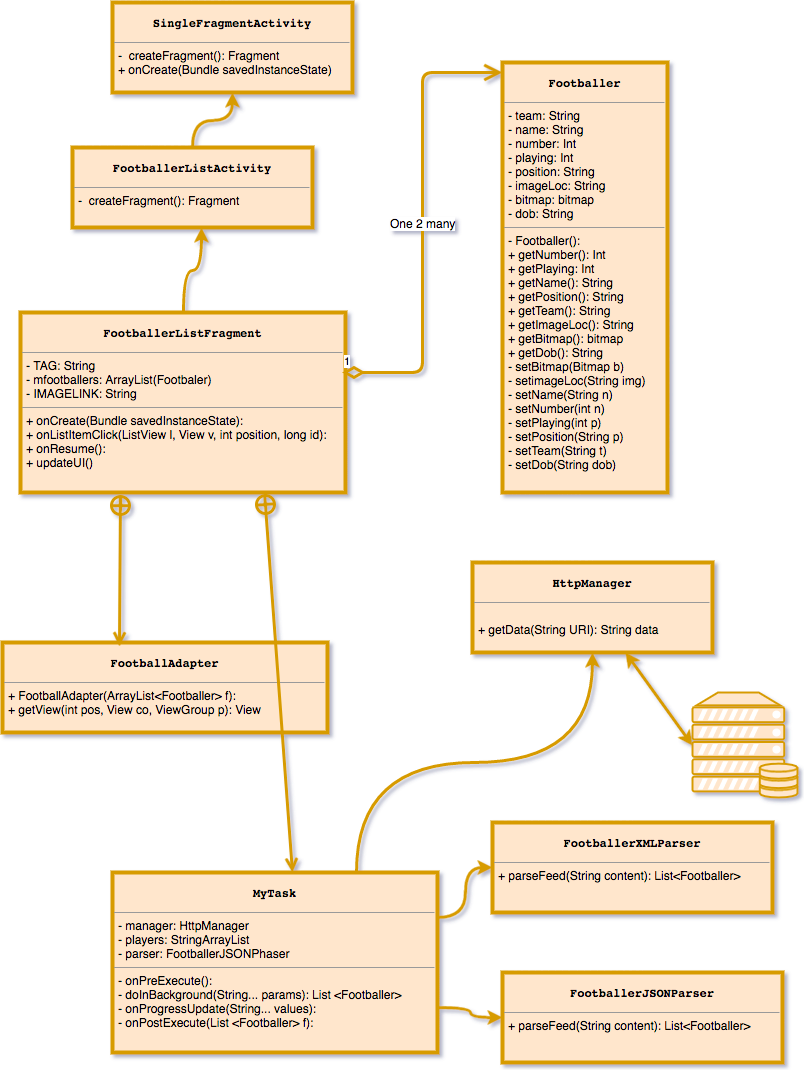

The diagram above was exported from draw.io. Its source (the exported page's mxGraphModel, read from the mxfile embedded in the PNG):
<mxGraphModel dx="727" dy="402" grid="1" gridSize="10" guides="1" tooltips="1" connect="1" arrows="1" fold="1" page="1" pageScale="1" pageWidth="826" pageHeight="1169" background="#ffffff" math="0" shadow="0">
  <root>
    <mxCell id="0" />
    <mxCell id="1" parent="0" />
    <mxCell id="6a2f8d20bdea9ba-9" value="&lt;pre style=&quot;text-align: center&quot;&gt;&lt;span&gt;&lt;b&gt;Footballer&lt;/b&gt;&lt;/span&gt;&lt;/pre&gt;&lt;hr size=&quot;1&quot;&gt;&lt;p style=&quot;margin: 0px ; margin-left: 4px&quot;&gt;&lt;span&gt;-&amp;nbsp;&lt;/span&gt;&lt;span&gt;team:&amp;nbsp;&lt;/span&gt;&lt;span&gt;String&lt;/span&gt;&lt;br&gt;&lt;/p&gt;&lt;p style=&quot;margin: 0px ; margin-left: 4px&quot;&gt;&lt;span&gt;-&amp;nbsp;&lt;/span&gt;&lt;span&gt;name: String&lt;/span&gt;&lt;/p&gt;&lt;p style=&quot;margin: 0px ; margin-left: 4px&quot;&gt;&lt;span&gt;- number&lt;/span&gt;&lt;span&gt;: Int&lt;/span&gt;&lt;/p&gt;&lt;p style=&quot;margin: 0px ; margin-left: 4px&quot;&gt;&lt;span&gt;-&amp;nbsp;&lt;/span&gt;&lt;span&gt;playing: Int&lt;/span&gt;&lt;/p&gt;&lt;p style=&quot;margin: 0px ; margin-left: 4px&quot;&gt;-&amp;nbsp;&lt;span&gt;position: String&lt;/span&gt;&lt;/p&gt;&lt;p style=&quot;margin: 0px ; margin-left: 4px&quot;&gt;- imageLoc: String&lt;/p&gt;&lt;p style=&quot;margin: 0px ; margin-left: 4px&quot;&gt;- bitmap: bitmap&lt;/p&gt;&lt;p style=&quot;margin: 0px ; margin-left: 4px&quot;&gt;-&amp;nbsp;&lt;span&gt;dob:&amp;nbsp;&lt;/span&gt;&lt;span&gt;String&lt;/span&gt;&lt;/p&gt;&lt;hr size=&quot;1&quot;&gt;&lt;p style=&quot;margin: 0px ; margin-left: 4px&quot;&gt;- Footballer&lt;span&gt;()&lt;/span&gt;:&lt;/p&gt;&lt;p style=&quot;margin: 0px ; margin-left: 4px&quot;&gt;+ getNumber()&lt;span&gt;: Int&lt;/span&gt;&lt;/p&gt;&lt;p style=&quot;margin: 0px ; margin-left: 4px&quot;&gt;&lt;span&gt;+ getPlaying&lt;/span&gt;&lt;span&gt;: Int&lt;/span&gt;&lt;/p&gt;&lt;p style=&quot;margin: 0px ; margin-left: 4px&quot;&gt;&lt;span&gt;+ getName()&lt;/span&gt;&lt;span&gt;: String&lt;/span&gt;&lt;/p&gt;&lt;p style=&quot;margin: 0px ; margin-left: 4px&quot;&gt;&lt;span&gt;+ getPosition()&lt;/span&gt;&lt;span&gt;: String&lt;/span&gt;&lt;/p&gt;&lt;p style=&quot;margin: 0px ; margin-left: 4px&quot;&gt;&lt;span&gt;+ getTeam()&lt;/span&gt;&lt;span&gt;: String&lt;/span&gt;&lt;/p&gt;&lt;p style=&quot;margin: 0px ; margin-left: 4px&quot;&gt;&lt;span&gt;+ getImageLoc(): String&lt;/span&gt;&lt;/p&gt;&lt;p style=&quot;margin: 0px ; margin-left: 4px&quot;&gt;&lt;span&gt;+ getBitmap(): bitmap&lt;/span&gt;&lt;/p&gt;&lt;p style=&quot;margin: 0px ; margin-left: 4px&quot;&gt;&lt;span&gt;+ getDob(): String&lt;/span&gt;&lt;/p&gt;&lt;p style=&quot;margin: 0px ; margin-left: 4px&quot;&gt;&lt;span&gt;- setBitmap(Bitmap b&lt;/span&gt;)&lt;/p&gt;&lt;p style=&quot;margin: 0px ; margin-left: 4px&quot;&gt;- setimageLoc(String img)&lt;/p&gt;&lt;p style=&quot;margin: 0px ; margin-left: 4px&quot;&gt;- setName(String n)&lt;/p&gt;&lt;p style=&quot;margin: 0px ; margin-left: 4px&quot;&gt;- setNumber(int n)&lt;/p&gt;&lt;p style=&quot;margin: 0px ; margin-left: 4px&quot;&gt;- setPlaying(int p)&lt;/p&gt;&lt;p style=&quot;margin: 0px ; margin-left: 4px&quot;&gt;&lt;span&gt;- setPosition(String p)&lt;/span&gt;&lt;/p&gt;&lt;p style=&quot;margin: 0px ; margin-left: 4px&quot;&gt;- setTeam(String t)&lt;/p&gt;&lt;p style=&quot;margin: 0px ; margin-left: 4px&quot;&gt;&lt;span&gt;- setDob(String dob)&lt;/span&gt;&lt;/p&gt;&lt;p style=&quot;margin: 0px ; margin-left: 4px&quot;&gt;&lt;span&gt;&lt;br&gt;&lt;/span&gt;&lt;/p&gt;" style="verticalAlign=top;align=left;overflow=fill;fontSize=12;fontFamily=Helvetica;html=1;strokeWidth=4;fillColor=#ffe6cc;strokeColor=#d79b00;" parent="1" vertex="1">
      <mxGeometry x="520" y="100" width="165" height="430" as="geometry" />
    </mxCell>
    <mxCell id="6a2f8d20bdea9ba-13" value="&lt;pre style=&quot;text-align: center&quot;&gt;&lt;span&gt;&lt;b&gt;HttpManager&lt;/b&gt;&lt;/span&gt;&lt;/pre&gt;&lt;hr size=&quot;1&quot;&gt;&lt;p style=&quot;margin: 0px ; margin-left: 4px&quot;&gt;&lt;br&gt;&lt;/p&gt;&lt;p style=&quot;margin: 0px ; margin-left: 4px&quot;&gt;+ getData(String URI): String data&lt;/p&gt;" style="verticalAlign=top;align=left;overflow=fill;fontSize=12;fontFamily=Helvetica;html=1;strokeWidth=4;fillColor=#ffe6cc;strokeColor=#d79b00;" parent="1" vertex="1">
      <mxGeometry x="490" y="600" width="240" height="90" as="geometry" />
    </mxCell>
    <mxCell id="63ff2897bde07caf-2" value="&lt;pre style=&quot;text-align: center&quot;&gt;&lt;span&gt;&lt;b&gt;FootballerJSONParser&lt;/b&gt;&lt;/span&gt;&lt;/pre&gt;&lt;hr size=&quot;1&quot;&gt;&lt;p style=&quot;margin: 0px ; margin-left: 4px&quot;&gt;&lt;span&gt;+&amp;nbsp;&lt;/span&gt;&lt;span&gt;parseFeed&lt;/span&gt;&lt;span&gt;(&lt;/span&gt;&lt;span&gt;String&lt;/span&gt;&lt;span&gt; content&lt;/span&gt;&lt;span&gt;)&lt;/span&gt;&lt;span&gt;:&amp;nbsp;&lt;/span&gt;&lt;span&gt;List&lt;/span&gt;&lt;span&gt;&amp;lt;Footballer&amp;gt;&lt;/span&gt;&lt;/p&gt;&lt;p style=&quot;margin: 0px ; margin-left: 4px&quot;&gt;&lt;br&gt;&lt;/p&gt;&lt;p style=&quot;margin: 0px ; margin-left: 4px&quot;&gt;&lt;span&gt;&lt;br&gt;&lt;/span&gt;&lt;/p&gt;" style="verticalAlign=top;align=left;overflow=fill;fontSize=12;fontFamily=Helvetica;html=1;strokeWidth=4;fillColor=#ffe6cc;strokeColor=#d79b00;" vertex="1" parent="1">
      <mxGeometry x="520" y="1010" width="280" height="90" as="geometry" />
    </mxCell>
    <mxCell id="63ff2897bde07caf-3" value="&lt;pre style=&quot;text-align: center&quot;&gt;&lt;span&gt;&lt;b&gt;FootballerXMLParser&lt;/b&gt;&lt;/span&gt;&lt;/pre&gt;&lt;hr size=&quot;1&quot;&gt;&lt;p style=&quot;margin: 0px ; margin-left: 4px&quot;&gt;&lt;span&gt;+&amp;nbsp;&lt;/span&gt;&lt;span&gt;parseFeed&lt;/span&gt;&lt;span&gt;(&lt;/span&gt;&lt;span&gt;String&lt;/span&gt;&lt;span&gt; content&lt;/span&gt;&lt;span&gt;)&lt;/span&gt;&lt;span&gt;:&amp;nbsp;&lt;/span&gt;&lt;span&gt;List&lt;/span&gt;&lt;span&gt;&amp;lt;Footballer&amp;gt;&lt;/span&gt;&lt;/p&gt;&lt;p style=&quot;margin: 0px ; margin-left: 4px&quot;&gt;&lt;br&gt;&lt;/p&gt;&lt;p style=&quot;margin: 0px ; margin-left: 4px&quot;&gt;&lt;span&gt;&lt;br&gt;&lt;/span&gt;&lt;/p&gt;" style="verticalAlign=top;align=left;overflow=fill;fontSize=12;fontFamily=Helvetica;html=1;strokeWidth=4;fillColor=#ffe6cc;strokeColor=#d79b00;" vertex="1" parent="1">
      <mxGeometry x="510" y="860" width="280" height="90" as="geometry" />
    </mxCell>
    <mxCell id="63ff2897bde07caf-4" value="&lt;pre style=&quot;text-align: center&quot;&gt;&lt;b&gt;SingleFragmentActivity&lt;/b&gt;&lt;/pre&gt;&lt;hr size=&quot;1&quot;&gt;&lt;p style=&quot;margin: 0px ; margin-left: 4px&quot;&gt;- &amp;nbsp;createFragment&lt;span&gt;()&lt;/span&gt;:&amp;nbsp;&lt;span&gt;Fragment&lt;/span&gt;&lt;/p&gt;&lt;p style=&quot;margin: 0px ; margin-left: 4px&quot;&gt;+&amp;nbsp;&lt;span&gt;onCreate&lt;/span&gt;&lt;span&gt;(Bundle savedInstanceState)&lt;/span&gt;&lt;/p&gt;&lt;p style=&quot;margin: 0px ; margin-left: 4px&quot;&gt;&lt;span&gt;&lt;br&gt;&lt;/span&gt;&lt;/p&gt;" style="verticalAlign=top;align=left;overflow=fill;fontSize=12;fontFamily=Helvetica;html=1;strokeWidth=4;fillColor=#ffe6cc;strokeColor=#d79b00;" vertex="1" parent="1">
      <mxGeometry x="130" y="40" width="240" height="90" as="geometry" />
    </mxCell>
    <mxCell id="63ff2897bde07caf-11" style="edgeStyle=orthogonalEdgeStyle;curved=1;html=1;exitX=0.5;exitY=0;entryX=0.538;entryY=1;entryPerimeter=0;jettySize=auto;orthogonalLoop=1;strokeWidth=3;fillColor=#ffe6cc;strokeColor=#d79b00;" edge="1" parent="1" source="63ff2897bde07caf-5" target="63ff2897bde07caf-6">
      <mxGeometry relative="1" as="geometry" />
    </mxCell>
    <mxCell id="63ff2897bde07caf-5" value="&lt;pre style=&quot;text-align: center&quot;&gt;&lt;span&gt;&lt;b&gt;FootballerListFragment&lt;/b&gt;&lt;/span&gt;&lt;/pre&gt;&lt;hr size=&quot;1&quot;&gt;&lt;p style=&quot;margin: 0px ; margin-left: 4px&quot;&gt;&lt;span&gt;-&amp;nbsp;&lt;/span&gt;&lt;span&gt;TAG:&amp;nbsp;&lt;/span&gt;&lt;span&gt;String&lt;/span&gt;&lt;br&gt;&lt;/p&gt;&lt;p style=&quot;margin: 0px ; margin-left: 4px&quot;&gt;&lt;span&gt;-&amp;nbsp;&lt;/span&gt;&lt;span&gt;mfootballers: ArrayList(Footbaler)&lt;/span&gt;&lt;/p&gt;&lt;p style=&quot;margin: 0px ; margin-left: 4px&quot;&gt;&lt;span&gt;- IMAGELINK&lt;/span&gt;&lt;span&gt;: String&lt;/span&gt;&lt;/p&gt;&lt;hr size=&quot;1&quot;&gt;&lt;p style=&quot;margin: 0px ; margin-left: 4px&quot;&gt;+ onCreate(Bundle savedInstanceState):&lt;/p&gt;&lt;p style=&quot;margin: 0px ; margin-left: 4px&quot;&gt;+&amp;nbsp;&lt;span&gt;onListItemClick(ListView l, View v, int position, long id):&lt;/span&gt;&lt;/p&gt;&lt;p style=&quot;margin: 0px ; margin-left: 4px&quot;&gt;&lt;span&gt;+&amp;nbsp;&lt;/span&gt;&lt;span&gt;onResume():&lt;/span&gt;&lt;/p&gt;&lt;p style=&quot;margin: 0px ; margin-left: 4px&quot;&gt;&lt;span&gt;+&amp;nbsp;&lt;/span&gt;&lt;span&gt;updateUI&lt;/span&gt;&lt;span&gt;()&lt;/span&gt;&lt;/p&gt;&lt;p style=&quot;margin: 0px ; margin-left: 4px&quot;&gt;&lt;br&gt;&lt;/p&gt;&lt;p style=&quot;margin: 0px ; margin-left: 4px&quot;&gt;&lt;span&gt;&lt;br&gt;&lt;/span&gt;&lt;/p&gt;" style="verticalAlign=top;align=left;overflow=fill;fontSize=12;fontFamily=Helvetica;html=1;strokeWidth=4;fillColor=#ffe6cc;strokeColor=#d79b00;" vertex="1" parent="1">
      <mxGeometry x="38" y="350" width="325" height="180" as="geometry" />
    </mxCell>
    <mxCell id="63ff2897bde07caf-12" style="edgeStyle=orthogonalEdgeStyle;curved=1;html=1;exitX=0.5;exitY=0;entryX=0.5;entryY=1;jettySize=auto;orthogonalLoop=1;strokeWidth=3;fillColor=#ffe6cc;strokeColor=#d79b00;" edge="1" parent="1" source="63ff2897bde07caf-6" target="63ff2897bde07caf-4">
      <mxGeometry relative="1" as="geometry" />
    </mxCell>
    <mxCell id="63ff2897bde07caf-6" value="&lt;pre style=&quot;text-align: center&quot;&gt;&lt;b&gt;FootballerListActivity&lt;/b&gt;&lt;/pre&gt;&lt;hr size=&quot;1&quot;&gt;&lt;p style=&quot;margin: 0px ; margin-left: 4px&quot;&gt;- &amp;nbsp;createFragment&lt;span&gt;()&lt;/span&gt;:&amp;nbsp;&lt;span&gt;Fragment&lt;/span&gt;&lt;/p&gt;&lt;p style=&quot;margin: 0px ; margin-left: 4px&quot;&gt;&lt;span&gt;&lt;br&gt;&lt;/span&gt;&lt;/p&gt;" style="verticalAlign=top;align=left;overflow=fill;fontSize=12;fontFamily=Helvetica;html=1;strokeWidth=4;fillColor=#ffe6cc;strokeColor=#d79b00;" vertex="1" parent="1">
      <mxGeometry x="90" y="185" width="240" height="80" as="geometry" />
    </mxCell>
    <mxCell id="63ff2897bde07caf-14" style="edgeStyle=orthogonalEdgeStyle;curved=1;html=1;exitX=0.75;exitY=0;jettySize=auto;orthogonalLoop=1;strokeWidth=3;fillColor=#ffe6cc;strokeColor=#d79b00;" edge="1" parent="1" source="63ff2897bde07caf-7" target="6a2f8d20bdea9ba-13">
      <mxGeometry relative="1" as="geometry" />
    </mxCell>
    <mxCell id="63ff2897bde07caf-15" style="edgeStyle=orthogonalEdgeStyle;curved=1;html=1;exitX=1;exitY=0.25;jettySize=auto;orthogonalLoop=1;strokeWidth=3;fillColor=#ffe6cc;strokeColor=#d79b00;" edge="1" parent="1" source="63ff2897bde07caf-7" target="63ff2897bde07caf-3">
      <mxGeometry relative="1" as="geometry" />
    </mxCell>
    <mxCell id="63ff2897bde07caf-16" style="edgeStyle=orthogonalEdgeStyle;curved=1;html=1;exitX=1;exitY=0.75;jettySize=auto;orthogonalLoop=1;strokeWidth=3;fillColor=#ffe6cc;strokeColor=#d79b00;" edge="1" parent="1" source="63ff2897bde07caf-7" target="63ff2897bde07caf-2">
      <mxGeometry relative="1" as="geometry" />
    </mxCell>
    <mxCell id="63ff2897bde07caf-7" value="&lt;pre style=&quot;text-align: center&quot;&gt;&lt;b&gt;MyTask&lt;/b&gt;&lt;br&gt;&lt;/pre&gt;&lt;hr size=&quot;1&quot;&gt;&lt;p style=&quot;margin: 0px ; margin-left: 4px&quot;&gt;&lt;span&gt;-&amp;nbsp;&lt;/span&gt;&lt;span&gt;manager:&amp;nbsp;&lt;/span&gt;&lt;span&gt;HttpManager&lt;/span&gt;&lt;br&gt;&lt;/p&gt;&lt;p style=&quot;margin: 0px ; margin-left: 4px&quot;&gt;&lt;span&gt;-&amp;nbsp;&lt;/span&gt;&lt;span&gt;players: StringArrayList&lt;/span&gt;&lt;/p&gt;&lt;p style=&quot;margin: 0px ; margin-left: 4px&quot;&gt;&lt;span&gt;- parser&lt;/span&gt;&lt;span&gt;:&amp;nbsp;&lt;/span&gt;&lt;span&gt;FootballerJSONPhaser&lt;/span&gt;&lt;/p&gt;&lt;hr size=&quot;1&quot;&gt;&lt;p style=&quot;margin: 0px ; margin-left: 4px&quot;&gt;- onPreExecute():&lt;/p&gt;&lt;p style=&quot;margin: 0px ; margin-left: 4px&quot;&gt;-&amp;nbsp;&lt;span&gt;doInBackground(String... params):&amp;nbsp;&lt;/span&gt;&lt;span&gt;List &amp;lt;Footballer&amp;gt;&lt;/span&gt;&lt;/p&gt;&lt;p style=&quot;margin: 0px ; margin-left: 4px&quot;&gt;&lt;span&gt;-&amp;nbsp;&lt;/span&gt;&lt;span&gt;onProgressUpdate(String... values):&lt;/span&gt;&lt;/p&gt;&lt;p style=&quot;margin: 0px ; margin-left: 4px&quot;&gt;&lt;span&gt;-&amp;nbsp;&lt;/span&gt;&lt;span&gt;onPostExecute&lt;/span&gt;&lt;span&gt;(List &amp;lt;Footballer&amp;gt; f):&lt;/span&gt;&lt;/p&gt;&lt;p style=&quot;margin: 0px ; margin-left: 4px&quot;&gt;&lt;br&gt;&lt;/p&gt;&lt;p style=&quot;margin: 0px ; margin-left: 4px&quot;&gt;&lt;span&gt;&lt;br&gt;&lt;/span&gt;&lt;/p&gt;" style="verticalAlign=top;align=left;overflow=fill;fontSize=12;fontFamily=Helvetica;html=1;strokeWidth=4;fillColor=#ffe6cc;strokeColor=#d79b00;" vertex="1" parent="1">
      <mxGeometry x="130" y="910" width="325" height="180" as="geometry" />
    </mxCell>
    <mxCell id="63ff2897bde07caf-8" value="&lt;pre style=&quot;text-align: center&quot;&gt;&lt;b&gt;FootballAdapter&lt;/b&gt;&lt;/pre&gt;&lt;hr size=&quot;1&quot;&gt;&lt;p style=&quot;margin: 0px ; margin-left: 4px&quot;&gt;+ FootballAdapter(ArrayList&amp;lt;Footballer&amp;gt; f):&lt;/p&gt;&lt;p style=&quot;margin: 0px ; margin-left: 4px&quot;&gt;+&amp;nbsp;&lt;span&gt;getView(int pos, View co, ViewGroup p): View&lt;/span&gt;&lt;/p&gt;&lt;p style=&quot;margin: 0px ; margin-left: 4px&quot;&gt;&lt;br&gt;&lt;/p&gt;&lt;p&gt;&lt;br&gt;&lt;/p&gt;&lt;p&gt;&lt;span&gt;&lt;br&gt;&lt;/span&gt;&lt;/p&gt;" style="verticalAlign=top;align=left;overflow=fill;fontSize=12;fontFamily=Helvetica;html=1;strokeWidth=4;fillColor=#ffe6cc;strokeColor=#d79b00;" vertex="1" parent="1">
      <mxGeometry x="20" y="680" width="325" height="90" as="geometry" />
    </mxCell>
    <mxCell id="63ff2897bde07caf-9" value="" style="endArrow=open;startArrow=circlePlus;endFill=0;startFill=0;endSize=8;html=1;strokeWidth=3;exitX=0.308;exitY=1.006;exitPerimeter=0;entryX=0.36;entryY=0.044;entryPerimeter=0;fillColor=#ffe6cc;strokeColor=#d79b00;" edge="1" parent="1" source="63ff2897bde07caf-5" target="63ff2897bde07caf-8">
      <mxGeometry width="160" relative="1" as="geometry">
        <mxPoint x="160" y="590" as="sourcePoint" />
        <mxPoint x="320" y="590" as="targetPoint" />
      </mxGeometry>
    </mxCell>
    <mxCell id="63ff2897bde07caf-10" value="" style="endArrow=open;startArrow=circlePlus;endFill=0;startFill=0;endSize=8;html=1;strokeWidth=3;fillColor=#ffe6cc;strokeColor=#d79b00;entryX=0.554;entryY=0;exitX=0.75;exitY=1;entryPerimeter=0;" edge="1" parent="1" source="63ff2897bde07caf-5" target="63ff2897bde07caf-7">
      <mxGeometry width="160" relative="1" as="geometry">
        <mxPoint x="300" y="620" as="sourcePoint" />
        <mxPoint x="390" y="820" as="targetPoint" />
      </mxGeometry>
    </mxCell>
    <mxCell id="63ff2897bde07caf-13" value="1" style="endArrow=open;html=1;endSize=12;startArrow=diamondThin;startSize=14;startFill=0;edgeStyle=orthogonalEdgeStyle;align=left;verticalAlign=bottom;strokeWidth=3;entryX=0;entryY=0.023;entryPerimeter=0;fillColor=#ffe6cc;strokeColor=#d79b00;" edge="1" parent="1" target="6a2f8d20bdea9ba-9">
      <mxGeometry x="-1" y="3" relative="1" as="geometry">
        <mxPoint x="360" y="410" as="sourcePoint" />
        <mxPoint x="520" y="410" as="targetPoint" />
        <Array as="points" />
      </mxGeometry>
    </mxCell>
    <mxCell id="63ff2897bde07caf-19" value="One 2 many" style="text;html=1;resizable=0;points=[];align=center;verticalAlign=middle;labelBackgroundColor=#ffffff;" vertex="1" connectable="0" parent="63ff2897bde07caf-13">
      <mxGeometry relative="1" as="geometry">
        <mxPoint as="offset" />
      </mxGeometry>
    </mxCell>
    <mxCell id="63ff2897bde07caf-17" value="" style="fontColor=#0066CC;verticalAlign=top;verticalLabelPosition=bottom;labelPosition=center;align=center;html=1;fillColor=#ffe6cc;strokeColor=#d79b00;gradientDirection=north;strokeWidth=2;shape=mxgraph.networks.server_storage;" vertex="1" parent="1">
      <mxGeometry x="710" y="730" width="105" height="105" as="geometry" />
    </mxCell>
    <mxCell id="63ff2897bde07caf-18" value="" style="endArrow=classic;startArrow=classic;html=1;strokeWidth=3;entryX=0.638;entryY=1;entryPerimeter=0;exitX=0;exitY=0.5;exitPerimeter=0;fillColor=#ffe6cc;strokeColor=#d79b00;" edge="1" parent="1" source="63ff2897bde07caf-17" target="6a2f8d20bdea9ba-13">
      <mxGeometry width="50" height="50" relative="1" as="geometry">
        <mxPoint x="650" y="790" as="sourcePoint" />
        <mxPoint x="700" y="740" as="targetPoint" />
      </mxGeometry>
    </mxCell>
  </root>
</mxGraphModel>